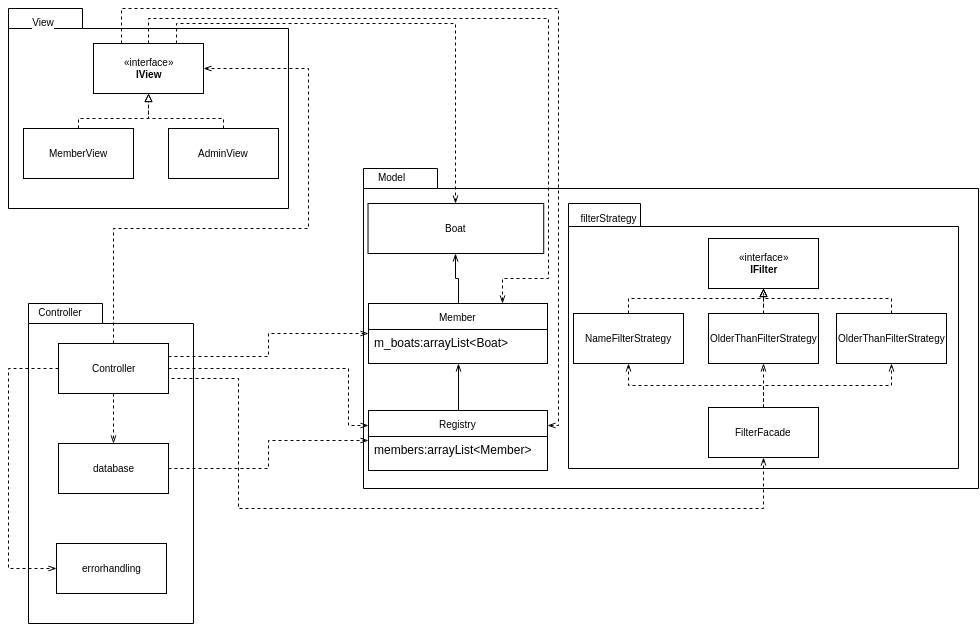

The diagram above was exported from draw.io. Its source (the exported page's mxGraphModel, read from the mxfile embedded in the PNG):
<mxGraphModel dx="2070" dy="1120" grid="1" gridSize="10" guides="1" tooltips="1" connect="1" arrows="1" fold="1" page="1" pageScale="1" pageWidth="826" pageHeight="1169" math="0" shadow="0">
  <root>
    <mxCell id="0" />
    <mxCell id="1" parent="0" />
    <mxCell id="c6fc32db27fce0-8" value="" style="group" vertex="1" connectable="0" parent="1">
      <mxGeometry x="20" y="20" width="280" height="200" as="geometry" />
    </mxCell>
    <mxCell id="c6fc32db27fce0-1" value="" style="shape=folder;fontStyle=1;spacingTop=10;tabWidth=74;tabHeight=20;tabPosition=left;html=1;labelBackgroundColor=#ffffff;strokeColor=#000000;fillColor=#ffffff;fontSize=10;align=center;" vertex="1" parent="c6fc32db27fce0-8">
      <mxGeometry width="280" height="200" as="geometry" />
    </mxCell>
    <mxCell id="c6fc32db27fce0-7" value="View" style="text;html=1;strokeColor=none;fillColor=none;align=center;verticalAlign=middle;whiteSpace=wrap;labelBackgroundColor=#ffffff;fontSize=10;" vertex="1" parent="c6fc32db27fce0-8">
      <mxGeometry width="70" height="28.333333333333336" as="geometry" />
    </mxCell>
    <mxCell id="c6fc32db27fce0-36" value="«interface»&lt;br&gt;&lt;b&gt;IView&lt;/b&gt;" style="html=1;labelBackgroundColor=#ffffff;strokeColor=#000000;fillColor=#ffffff;fontSize=10;align=center;" vertex="1" parent="c6fc32db27fce0-8">
      <mxGeometry x="85" y="35" width="110" height="50" as="geometry" />
    </mxCell>
    <mxCell id="c6fc32db27fce0-37" value="MemberView" style="html=1;labelBackgroundColor=#ffffff;strokeColor=#000000;fillColor=#ffffff;fontSize=10;align=center;" vertex="1" parent="c6fc32db27fce0-8">
      <mxGeometry x="15" y="120" width="110" height="50" as="geometry" />
    </mxCell>
    <mxCell id="c6fc32db27fce0-38" value="AdminView" style="html=1;labelBackgroundColor=#ffffff;strokeColor=#000000;fillColor=#ffffff;fontSize=10;align=center;" vertex="1" parent="c6fc32db27fce0-8">
      <mxGeometry x="160" y="120" width="110" height="50" as="geometry" />
    </mxCell>
    <mxCell id="c6fc32db27fce0-39" style="edgeStyle=orthogonalEdgeStyle;rounded=0;comic=0;html=1;exitX=0.5;exitY=0;entryX=0.5;entryY=1;dashed=1;startArrow=none;startFill=0;endArrow=block;endFill=0;endSize=6;jettySize=auto;orthogonalLoop=1;strokeColor=#050202;fontSize=10;" edge="1" parent="c6fc32db27fce0-8" source="c6fc32db27fce0-37" target="c6fc32db27fce0-36">
      <mxGeometry relative="1" as="geometry">
        <Array as="points">
          <mxPoint x="70" y="110" />
          <mxPoint x="140" y="110" />
        </Array>
      </mxGeometry>
    </mxCell>
    <mxCell id="c6fc32db27fce0-40" style="edgeStyle=orthogonalEdgeStyle;rounded=0;comic=0;html=1;exitX=0.5;exitY=0;dashed=1;startArrow=none;startFill=0;endArrow=block;endFill=0;endSize=6;jettySize=auto;orthogonalLoop=1;strokeColor=#050202;fontSize=10;entryX=0.5;entryY=1;" edge="1" parent="c6fc32db27fce0-8" source="c6fc32db27fce0-38" target="c6fc32db27fce0-36">
      <mxGeometry relative="1" as="geometry">
        <mxPoint x="140" y="80" as="targetPoint" />
        <Array as="points">
          <mxPoint x="215" y="110" />
          <mxPoint x="140" y="110" />
        </Array>
      </mxGeometry>
    </mxCell>
    <mxCell id="c6fc32db27fce0-25" value="" style="group" vertex="1" connectable="0" parent="1">
      <mxGeometry x="300" y="205" width="165" height="350" as="geometry" />
    </mxCell>
    <mxCell id="c6fc32db27fce0-12" value="" style="group" vertex="1" connectable="0" parent="c6fc32db27fce0-25">
      <mxGeometry width="165" height="350" as="geometry" />
    </mxCell>
    <mxCell id="c6fc32db27fce0-24" value="" style="group" vertex="1" connectable="0" parent="c6fc32db27fce0-12">
      <mxGeometry x="-260" y="110" width="165" height="320" as="geometry" />
    </mxCell>
    <mxCell id="c6fc32db27fce0-13" value="" style="shape=folder;fontStyle=1;spacingTop=10;tabWidth=74;tabHeight=20;tabPosition=left;html=1;labelBackgroundColor=#ffffff;strokeColor=#000000;fillColor=#ffffff;fontSize=10;align=center;" vertex="1" parent="c6fc32db27fce0-24">
      <mxGeometry width="165" height="320" as="geometry" />
    </mxCell>
    <mxCell id="c6fc32db27fce0-14" value="Controller" style="text;html=1;strokeColor=none;fillColor=none;align=center;verticalAlign=middle;whiteSpace=wrap;labelBackgroundColor=#ffffff;fontSize=10;" vertex="1" parent="c6fc32db27fce0-24">
      <mxGeometry x="10.676470588235293" width="41.73529411764706" height="17.073170731707318" as="geometry" />
    </mxCell>
    <mxCell id="c6fc32db27fce0-22" value="errorhandling" style="html=1;labelBackgroundColor=#ffffff;strokeColor=#000000;fillColor=#ffffff;fontSize=10;align=center;" vertex="1" parent="c6fc32db27fce0-24">
      <mxGeometry x="28" y="240" width="110" height="50" as="geometry" />
    </mxCell>
    <mxCell id="c6fc32db27fce0-21" value="database" style="html=1;labelBackgroundColor=#ffffff;strokeColor=#000000;fillColor=#ffffff;fontSize=10;align=center;" vertex="1" parent="c6fc32db27fce0-24">
      <mxGeometry x="30" y="140" width="110" height="50" as="geometry" />
    </mxCell>
    <mxCell id="c6fc32db27fce0-23" style="edgeStyle=orthogonalEdgeStyle;rounded=0;comic=0;html=1;exitX=0.5;exitY=1;startArrow=none;startFill=0;endArrow=openThin;endFill=0;endSize=6;jettySize=auto;orthogonalLoop=1;strokeColor=#050202;fontSize=10;dashed=1;" edge="1" parent="c6fc32db27fce0-25" source="c6fc32db27fce0-20" target="c6fc32db27fce0-21">
      <mxGeometry relative="1" as="geometry" />
    </mxCell>
    <mxCell id="c6fc32db27fce0-20" value="Controller" style="html=1;labelBackgroundColor=#ffffff;strokeColor=#000000;fillColor=#ffffff;fontSize=10;align=center;" vertex="1" parent="c6fc32db27fce0-25">
      <mxGeometry x="-230" y="150" width="110" height="50" as="geometry" />
    </mxCell>
    <mxCell id="c6fc32db27fce0-43" style="edgeStyle=orthogonalEdgeStyle;rounded=0;comic=0;html=1;exitX=0;exitY=0.5;entryX=0;entryY=0.5;startArrow=none;startFill=0;endArrow=openThin;endFill=0;endSize=6;jettySize=auto;orthogonalLoop=1;strokeColor=#050202;fontSize=10;dashed=1;" edge="1" parent="c6fc32db27fce0-25" source="c6fc32db27fce0-20" target="c6fc32db27fce0-22">
      <mxGeometry relative="1" as="geometry">
        <Array as="points">
          <mxPoint x="-280" y="175" />
          <mxPoint x="-280" y="375" />
        </Array>
      </mxGeometry>
    </mxCell>
    <mxCell id="c6fc32db27fce0-27" value="" style="group" vertex="1" connectable="0" parent="1">
      <mxGeometry x="580" y="180" width="410" height="460" as="geometry" />
    </mxCell>
    <mxCell id="c6fc32db27fce0-28" value="" style="group" vertex="1" connectable="0" parent="c6fc32db27fce0-27">
      <mxGeometry width="410" height="460" as="geometry" />
    </mxCell>
    <mxCell id="c6fc32db27fce0-29" value="" style="group" vertex="1" connectable="0" parent="c6fc32db27fce0-28">
      <mxGeometry width="410" height="460" as="geometry" />
    </mxCell>
    <mxCell id="c6fc32db27fce0-30" value="" style="shape=folder;fontStyle=1;spacingTop=10;tabWidth=74;tabHeight=20;tabPosition=left;html=1;labelBackgroundColor=#ffffff;strokeColor=#000000;fillColor=#ffffff;fontSize=10;align=center;" vertex="1" parent="c6fc32db27fce0-29">
      <mxGeometry x="-205" width="615" height="320" as="geometry" />
    </mxCell>
    <mxCell id="c6fc32db27fce0-56" value="" style="shape=folder;fontStyle=1;spacingTop=10;tabWidth=72;tabHeight=23;tabPosition=left;html=1;labelBackgroundColor=#ffffff;strokeColor=#000000;fillColor=#ffffff;fontSize=10;align=center;" vertex="1" parent="c6fc32db27fce0-29">
      <mxGeometry y="35" width="390" height="265" as="geometry" />
    </mxCell>
    <mxCell id="c6fc32db27fce0-57" value="filterStrategy" style="text;html=1;strokeColor=none;fillColor=none;align=center;verticalAlign=middle;whiteSpace=wrap;labelBackgroundColor=#ffffff;fontSize=10;" vertex="1" parent="c6fc32db27fce0-29">
      <mxGeometry x="20" y="40" width="40" height="20" as="geometry" />
    </mxCell>
    <mxCell id="c6fc32db27fce0-59" value="«interface»&lt;br&gt;&lt;b&gt;IFilter&lt;/b&gt;" style="html=1;labelBackgroundColor=#ffffff;strokeColor=#000000;fillColor=#ffffff;fontSize=10;align=center;" vertex="1" parent="c6fc32db27fce0-29">
      <mxGeometry x="140" y="70" width="110" height="50" as="geometry" />
    </mxCell>
    <mxCell id="c6fc32db27fce0-60" style="edgeStyle=orthogonalEdgeStyle;rounded=0;comic=0;html=1;exitX=0.5;exitY=0;entryX=0.5;entryY=1;dashed=1;startArrow=none;startFill=0;endArrow=block;endFill=0;endSize=6;jettySize=auto;orthogonalLoop=1;strokeColor=#050202;fontSize=10;" edge="1" parent="c6fc32db27fce0-29" source="c6fc32db27fce0-61" target="c6fc32db27fce0-59">
      <mxGeometry x="133" y="110" as="geometry">
        <Array as="points">
          <mxPoint x="60" y="130" />
          <mxPoint x="195" y="130" />
        </Array>
      </mxGeometry>
    </mxCell>
    <mxCell id="c6fc32db27fce0-61" value="NameFilterStrategy" style="html=1;labelBackgroundColor=#ffffff;strokeColor=#000000;fillColor=#ffffff;fontSize=10;align=center;" vertex="1" parent="c6fc32db27fce0-29">
      <mxGeometry x="5" y="145" width="110" height="50" as="geometry" />
    </mxCell>
    <mxCell id="c6fc32db27fce0-62" value="OlderThanFilterStrategy" style="html=1;labelBackgroundColor=#ffffff;strokeColor=#000000;fillColor=#ffffff;fontSize=10;align=center;" vertex="1" parent="c6fc32db27fce0-29">
      <mxGeometry x="140" y="145" width="110" height="50" as="geometry" />
    </mxCell>
    <mxCell id="c6fc32db27fce0-65" value="OlderThanFilterStrategy" style="html=1;labelBackgroundColor=#ffffff;strokeColor=#000000;fillColor=#ffffff;fontSize=10;align=center;" vertex="1" parent="c6fc32db27fce0-29">
      <mxGeometry x="268" y="145" width="110" height="50" as="geometry" />
    </mxCell>
    <mxCell id="c6fc32db27fce0-66" style="edgeStyle=orthogonalEdgeStyle;rounded=0;comic=0;html=1;exitX=0.5;exitY=0;entryX=0.5;entryY=1;dashed=1;startArrow=none;startFill=0;endArrow=block;endFill=0;endSize=6;jettySize=auto;orthogonalLoop=1;strokeColor=#050202;fontSize=10;" edge="1" parent="c6fc32db27fce0-29" source="c6fc32db27fce0-65" target="c6fc32db27fce0-59">
      <mxGeometry x="-417" y="60" as="geometry">
        <Array as="points">
          <mxPoint x="323" y="130" />
          <mxPoint x="195" y="130" />
        </Array>
        <mxPoint x="70" y="155" as="sourcePoint" />
        <mxPoint x="205" y="130" as="targetPoint" />
      </mxGeometry>
    </mxCell>
    <mxCell id="c6fc32db27fce0-67" style="edgeStyle=orthogonalEdgeStyle;rounded=0;comic=0;html=1;exitX=0.5;exitY=0;startArrow=none;startFill=0;endArrow=block;endFill=0;endSize=6;jettySize=auto;orthogonalLoop=1;strokeColor=#050202;fontSize=10;dashed=1;" edge="1" parent="c6fc32db27fce0-29" source="c6fc32db27fce0-62" target="c6fc32db27fce0-59">
      <mxGeometry relative="1" as="geometry" />
    </mxCell>
    <mxCell id="c6fc32db27fce0-68" value="FilterFacade" style="html=1;labelBackgroundColor=#ffffff;strokeColor=#000000;fillColor=#ffffff;fontSize=10;align=center;" vertex="1" parent="c6fc32db27fce0-29">
      <mxGeometry x="140" y="239" width="110" height="50" as="geometry" />
    </mxCell>
    <mxCell id="c6fc32db27fce0-69" style="edgeStyle=orthogonalEdgeStyle;rounded=0;comic=0;html=1;exitX=0.5;exitY=0;entryX=0.5;entryY=1;dashed=1;startArrow=none;startFill=0;endArrow=openThin;endFill=0;endSize=6;jettySize=auto;orthogonalLoop=1;strokeColor=#050202;fontSize=10;" edge="1" parent="c6fc32db27fce0-29" source="c6fc32db27fce0-68" target="c6fc32db27fce0-65">
      <mxGeometry relative="1" as="geometry" />
    </mxCell>
    <mxCell id="c6fc32db27fce0-70" style="edgeStyle=orthogonalEdgeStyle;rounded=0;comic=0;html=1;exitX=0.5;exitY=0;entryX=0.5;entryY=1;dashed=1;startArrow=none;startFill=0;endArrow=openThin;endFill=0;endSize=6;jettySize=auto;orthogonalLoop=1;strokeColor=#050202;fontSize=10;" edge="1" parent="c6fc32db27fce0-29" source="c6fc32db27fce0-68" target="c6fc32db27fce0-62">
      <mxGeometry relative="1" as="geometry" />
    </mxCell>
    <mxCell id="c6fc32db27fce0-71" style="edgeStyle=orthogonalEdgeStyle;rounded=0;comic=0;html=1;exitX=0.5;exitY=0;entryX=0.5;entryY=1;dashed=1;startArrow=none;startFill=0;endArrow=openThin;endFill=0;endSize=6;jettySize=auto;orthogonalLoop=1;strokeColor=#050202;fontSize=10;" edge="1" parent="c6fc32db27fce0-29" source="c6fc32db27fce0-68" target="c6fc32db27fce0-61">
      <mxGeometry relative="1" as="geometry" />
    </mxCell>
    <mxCell id="c6fc32db27fce0-42" style="edgeStyle=orthogonalEdgeStyle;rounded=0;comic=0;html=1;exitX=0.5;exitY=0;entryX=1;entryY=0.5;startArrow=none;startFill=0;endArrow=openThin;endFill=0;endSize=6;jettySize=auto;orthogonalLoop=1;strokeColor=#050202;fontSize=10;dashed=1;" edge="1" parent="1" source="c6fc32db27fce0-20" target="c6fc32db27fce0-36">
      <mxGeometry relative="1" as="geometry">
        <Array as="points">
          <mxPoint x="125" y="240" />
          <mxPoint x="320" y="240" />
          <mxPoint x="320" y="80" />
        </Array>
      </mxGeometry>
    </mxCell>
    <mxCell id="c6fc32db27fce0-50" value="Registry" style="swimlane;html=1;fontStyle=0;childLayout=stackLayout;horizontal=1;startSize=26;fillColor=none;horizontalStack=0;resizeParent=1;resizeLast=0;collapsible=1;marginBottom=0;swimlaneFillColor=#ffffff;labelBackgroundColor=#ffffff;strokeColor=#000000;fontSize=10;align=center;" vertex="1" parent="1">
      <mxGeometry x="380" y="422" width="179" height="60" as="geometry" />
    </mxCell>
    <mxCell id="c6fc32db27fce0-51" value="members:arrayList&amp;lt;Member&amp;gt;" style="text;html=1;strokeColor=none;fillColor=none;align=left;verticalAlign=top;spacingLeft=4;spacingRight=4;whiteSpace=wrap;overflow=hidden;rotatable=0;points=[[0,0.5],[1,0.5]];portConstraint=eastwest;" vertex="1" parent="c6fc32db27fce0-50">
      <mxGeometry y="26" width="179" height="26" as="geometry" />
    </mxCell>
    <mxCell id="c6fc32db27fce0-53" style="edgeStyle=orthogonalEdgeStyle;rounded=0;comic=0;html=1;exitX=0.5;exitY=0;entryX=0.5;entryY=1;startArrow=none;startFill=0;endArrow=openThin;endFill=0;endSize=6;jettySize=auto;orthogonalLoop=1;strokeColor=#050202;fontSize=10;" edge="1" parent="1" source="c6fc32db27fce0-50" target="c6fc32db27fce0-46">
      <mxGeometry relative="1" as="geometry" />
    </mxCell>
    <mxCell id="c6fc32db27fce0-55" style="edgeStyle=orthogonalEdgeStyle;rounded=0;comic=0;html=1;exitX=0.75;exitY=1;entryX=0.75;entryY=1;startArrow=none;startFill=0;endArrow=openThin;endFill=0;endSize=6;jettySize=auto;orthogonalLoop=1;strokeColor=#050202;fontSize=10;" edge="1" parent="1" source="c6fc32db27fce0-50" target="c6fc32db27fce0-50">
      <mxGeometry relative="1" as="geometry" />
    </mxCell>
    <mxCell id="c6fc32db27fce0-46" value="Member" style="swimlane;html=1;fontStyle=0;childLayout=stackLayout;horizontal=1;startSize=26;fillColor=none;horizontalStack=0;resizeParent=1;resizeLast=0;collapsible=1;marginBottom=0;swimlaneFillColor=#ffffff;labelBackgroundColor=#ffffff;strokeColor=#000000;fontSize=10;align=center;" vertex="1" parent="1">
      <mxGeometry x="380" y="315" width="179" height="60" as="geometry" />
    </mxCell>
    <mxCell id="c6fc32db27fce0-47" value="m_boats:arrayList&amp;lt;Boat&amp;gt;" style="text;html=1;strokeColor=none;fillColor=none;align=left;verticalAlign=top;spacingLeft=4;spacingRight=4;whiteSpace=wrap;overflow=hidden;rotatable=0;points=[[0,0.5],[1,0.5]];portConstraint=eastwest;" vertex="1" parent="c6fc32db27fce0-46">
      <mxGeometry y="26" width="179" height="26" as="geometry" />
    </mxCell>
    <mxCell id="c6fc32db27fce0-54" style="edgeStyle=orthogonalEdgeStyle;rounded=0;comic=0;html=1;exitX=0.5;exitY=0;entryX=0.5;entryY=1;startArrow=none;startFill=0;endArrow=openThin;endFill=0;endSize=6;jettySize=auto;orthogonalLoop=1;strokeColor=#050202;fontSize=10;" edge="1" parent="1" source="c6fc32db27fce0-46" target="c6fc32db27fce0-35">
      <mxGeometry relative="1" as="geometry" />
    </mxCell>
    <mxCell id="c6fc32db27fce0-31" value="Model" style="text;html=1;strokeColor=none;fillColor=none;align=center;verticalAlign=middle;whiteSpace=wrap;labelBackgroundColor=#ffffff;fontSize=10;" vertex="1" parent="1">
      <mxGeometry x="376.94117647058823" y="180" width="50.58823529411764" height="17.073170731707318" as="geometry" />
    </mxCell>
    <mxCell id="c6fc32db27fce0-35" value="Boat" style="html=1;labelBackgroundColor=#ffffff;strokeColor=#000000;fillColor=#ffffff;fontSize=10;align=center;" vertex="1" parent="1">
      <mxGeometry x="379.5238095238095" y="215" width="175.7142857142857" height="50" as="geometry" />
    </mxCell>
    <mxCell id="c6fc32db27fce0-72" style="edgeStyle=orthogonalEdgeStyle;rounded=0;comic=0;html=1;exitX=1;exitY=0.75;entryX=0.5;entryY=1;dashed=1;startArrow=none;startFill=0;endArrow=openThin;endFill=0;endSize=6;jettySize=auto;orthogonalLoop=1;strokeColor=#050202;fontSize=10;" edge="1" parent="1" source="c6fc32db27fce0-20" target="c6fc32db27fce0-68">
      <mxGeometry relative="1" as="geometry">
        <Array as="points">
          <mxPoint x="180" y="390" />
          <mxPoint x="250" y="390" />
          <mxPoint x="250" y="520" />
          <mxPoint x="775" y="520" />
        </Array>
      </mxGeometry>
    </mxCell>
    <mxCell id="c6fc32db27fce0-73" style="edgeStyle=orthogonalEdgeStyle;rounded=0;comic=0;html=1;exitX=1;exitY=0.5;dashed=1;startArrow=none;startFill=0;endArrow=openThin;endFill=0;endSize=6;jettySize=auto;orthogonalLoop=1;strokeColor=#050202;fontSize=10;" edge="1" parent="1" source="c6fc32db27fce0-21" target="c6fc32db27fce0-50">
      <mxGeometry relative="1" as="geometry" />
    </mxCell>
    <mxCell id="c6fc32db27fce0-74" style="edgeStyle=orthogonalEdgeStyle;rounded=0;comic=0;html=1;exitX=1;exitY=0.25;dashed=1;startArrow=none;startFill=0;endArrow=openThin;endFill=0;endSize=6;jettySize=auto;orthogonalLoop=1;strokeColor=#050202;fontSize=10;" edge="1" parent="1" source="c6fc32db27fce0-20" target="c6fc32db27fce0-46">
      <mxGeometry relative="1" as="geometry" />
    </mxCell>
    <mxCell id="c6fc32db27fce0-75" style="edgeStyle=orthogonalEdgeStyle;rounded=0;comic=0;html=1;exitX=1;exitY=0.5;dashed=1;startArrow=none;startFill=0;endArrow=openThin;endFill=0;endSize=6;jettySize=auto;orthogonalLoop=1;strokeColor=#050202;fontSize=10;entryX=0;entryY=0.25;" edge="1" parent="1" source="c6fc32db27fce0-20" target="c6fc32db27fce0-50">
      <mxGeometry relative="1" as="geometry">
        <Array as="points">
          <mxPoint x="360" y="380" />
          <mxPoint x="360" y="437" />
        </Array>
      </mxGeometry>
    </mxCell>
    <mxCell id="c6fc32db27fce0-76" style="edgeStyle=orthogonalEdgeStyle;rounded=0;comic=0;html=1;exitX=0.75;exitY=0;dashed=1;startArrow=none;startFill=0;endArrow=openThin;endFill=0;endSize=6;jettySize=auto;orthogonalLoop=1;strokeColor=#050202;fontSize=10;" edge="1" parent="1" source="c6fc32db27fce0-36" target="c6fc32db27fce0-35">
      <mxGeometry relative="1" as="geometry" />
    </mxCell>
    <mxCell id="c6fc32db27fce0-77" style="edgeStyle=orthogonalEdgeStyle;rounded=0;comic=0;html=1;exitX=0.5;exitY=0;dashed=1;startArrow=none;startFill=0;endArrow=openThin;endFill=0;endSize=6;jettySize=auto;orthogonalLoop=1;strokeColor=#050202;fontSize=10;entryX=0.75;entryY=0;" edge="1" parent="1" source="c6fc32db27fce0-36" target="c6fc32db27fce0-46">
      <mxGeometry relative="1" as="geometry">
        <Array as="points">
          <mxPoint x="160" y="30" />
          <mxPoint x="560" y="30" />
          <mxPoint x="560" y="290" />
          <mxPoint x="514" y="290" />
        </Array>
      </mxGeometry>
    </mxCell>
    <mxCell id="c6fc32db27fce0-78" style="edgeStyle=orthogonalEdgeStyle;rounded=0;comic=0;html=1;exitX=0.25;exitY=0;entryX=1;entryY=0.25;dashed=1;startArrow=none;startFill=0;endArrow=openThin;endFill=0;endSize=6;jettySize=auto;orthogonalLoop=1;strokeColor=#050202;fontSize=10;" edge="1" parent="1" source="c6fc32db27fce0-36" target="c6fc32db27fce0-50">
      <mxGeometry relative="1" as="geometry">
        <Array as="points">
          <mxPoint x="133" y="20" />
          <mxPoint x="570" y="20" />
          <mxPoint x="570" y="437" />
        </Array>
      </mxGeometry>
    </mxCell>
  </root>
</mxGraphModel>